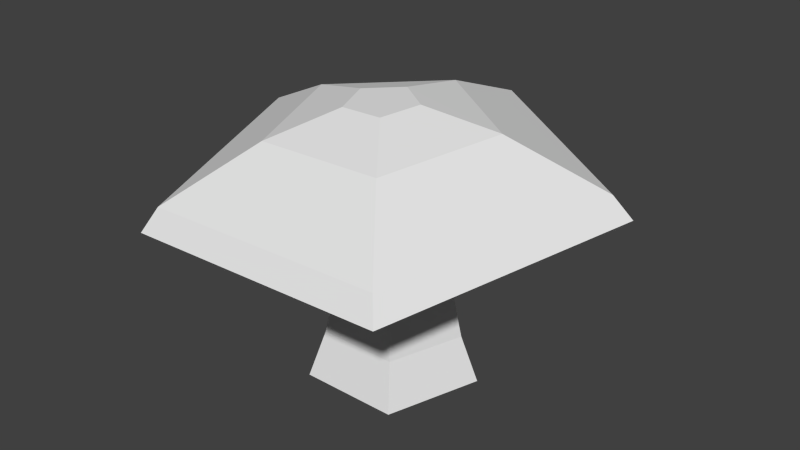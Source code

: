 # Source: Mushroom.blend  (saved by Blender 2.74.0; exported with 4.5.12 LTS)
import bpy
from mathutils import Matrix  # noqa: F401  (used for matrix-valued properties, if any)

bpy.ops.wm.read_factory_settings(use_empty=True)
scene = bpy.context.scene
scene.name = 'Scene'

# ---- collections
col_collection_1 = bpy.data.collections.new('Collection 1'); scene.collection.children.link(col_collection_1)

# ---- materials (node trees are filled in below, after node groups)
mat_mushroom = bpy.data.materials.new('mushroom')
mat_mushroom.alpha_threshold = 0.0
mat_mushroom.use_transparent_shadow = False
mat_mushroom.roughness = 0.5

# ---- material node trees

# ---- world
world_world = bpy.data.worlds.new('World'); scene.world = world_world
world_world.color = (0.05088, 0.05088, 0.05088)
world_world.use_sun_shadow = False
world_world.sun_shadow_jitter_overblur = 0.0
world_world.cycles.sampling_method = 'MANUAL'
world_world.cycles.sample_map_resolution = 256

# ---- meshes
me_cylinder = bpy.data.meshes.new('Cylinder')
me_cylinder.from_pydata([(0.08294, 0.809, -1.568), (0.08294, 0.6371, -1.107), (0.8886, 0.2237, -1.568), (0.7252, 0.1705, -1.107), (0.5809, -0.7235, -1.568), (0.4799, -0.5844, -1.107), (-0.415, -0.7235, -1.568), (-0.314, -0.5844, -1.107), (-0.7227, 0.2237, -1.568), (-0.5593, 0.1705, -1.107), (0.08294, 0.5434, -0.6565), (0.636, 0.1416, -0.6565), (0.4248, -0.5086, -0.6565), (-0.2589, -0.5086, -0.6565), (-0.4701, 0.1416, -0.6565), (0.08352, 0.5584, 0.1357), (0.5335, 0.2315, 0.1357), (0.3616, -0.2975, 0.1357), (-0.1946, -0.2975, 0.1357), (-0.3664, 0.2315, 0.1357), (-0.1075, 0.5159, 0.4336), (0.3425, 0.189, 0.4336), (0.1706, -0.34, 0.4336), (-0.3856, -0.34, 0.4336), (-0.5574, 0.189, 0.4336), (-0.1108, 2.262, 0.4036), (2.059, 0.7725, 0.3142), (1.311, -1.746, 0.1295), (-1.322, -1.812, 0.1048), (-2.201, 0.6648, 0.2742), (-0.1078, 2.064, 0.6133), (1.885, 0.6959, 0.5311), (1.198, -1.617, 0.3615), (-1.22, -1.678, 0.3388), (-2.027, 0.597, 0.4945), (-0.08625, 1.068, 1.004), (0.9711, 0.3424, 0.96), (0.6063, -0.8846, 0.8701), (-0.6766, -0.917, 0.858), (-1.105, 0.29, 0.9406), (-0.06881, 0.3249, 1.148), (0.28, 0.0855, 1.133), (0.1596, -0.3192, 1.104), (-0.2635, -0.3299, 1.1), (-0.4047, 0.06819, 1.127)], [], [(0, 1, 3, 2), (2, 3, 5, 4), (4, 5, 7, 6), (6, 7, 9, 8), (8, 9, 1, 0), (1, 9, 14, 10), (9, 7, 13, 14), (7, 5, 12, 13), (5, 3, 11, 12), (3, 1, 10, 11), (10, 14, 19, 15), (14, 13, 18, 19), (13, 12, 17, 18), (12, 11, 16, 17), (11, 10, 15, 16), (15, 19, 24, 20), (19, 18, 23, 24), (18, 17, 22, 23), (17, 16, 21, 22), (16, 15, 20, 21), (20, 24, 29, 25), (24, 23, 28, 29), (23, 22, 27, 28), (22, 21, 26, 27), (21, 20, 25, 26), (25, 29, 34, 30), (29, 28, 33, 34), (28, 27, 32, 33), (27, 26, 31, 32), (26, 25, 30, 31), (30, 34, 39, 35), (34, 33, 38, 39), (33, 32, 37, 38), (32, 31, 36, 37), (31, 30, 35, 36), (35, 39, 44, 40), (39, 38, 43, 44), (38, 37, 42, 43), (37, 36, 41, 42), (36, 35, 40, 41), (40, 44, 43, 42, 41)])
_uv = me_cylinder.uv_layers.new(name='UVMap')
_uv.uv.foreach_set('vector', [0.5779, 0.6422, 0.5955, 0.693, 0.513, 0.7272, 0.4835, 0.6859, 0.9862, 0.6909, 0.9519, 0.7315, 0.8738, 0.6914, 0.8914, 0.6399, 0.8914, 0.6399, 0.8738, 0.6914, 0.7834, 0.6736, 0.7871, 0.6188, 0.7871, 0.6188, 0.7834, 0.6736, 0.6885, 0.6755, 0.6811, 0.6209, 0.6811, 0.6209, 0.6885, 0.6755, 0.5955, 0.693, 0.5779, 0.6422, 0.5955, 0.693, 0.6885, 0.6755, 0.6933, 0.7319, 0.6091, 0.7463, 0.6885, 0.6755, 0.7834, 0.6736, 0.7791, 0.7279, 0.6933, 0.7319, 0.7834, 0.6736, 0.8738, 0.6914, 0.857, 0.7412, 0.7791, 0.7279, 0.8738, 0.6914, 0.9519, 0.7315, 0.9253, 0.7729, 0.857, 0.7412, 0.513, 0.7272, 0.5955, 0.693, 0.6091, 0.7463, 0.5351, 0.7699, 0.6091, 0.7463, 0.6933, 0.7319, 0.6927, 0.8391, 0.6224, 0.8378, 0.6933, 0.7319, 0.7791, 0.7279, 0.7701, 0.8372, 0.6927, 0.8391, 0.7791, 0.7279, 0.857, 0.7412, 0.8418, 0.8335, 0.7701, 0.8372, 0.857, 0.7412, 0.9253, 0.7729, 0.8992, 0.8535, 0.8418, 0.8335, 0.5351, 0.7699, 0.6091, 0.7463, 0.6224, 0.8378, 0.5652, 0.8459, 0.6224, 0.8378, 0.6927, 0.8391, 0.7012, 0.8843, 0.6397, 0.871, 0.6927, 0.8391, 0.7701, 0.8372, 0.7621, 0.8801, 0.7012, 0.8843, 0.7701, 0.8372, 0.8418, 0.8335, 0.8219, 0.8668, 0.7621, 0.8801, 0.8418, 0.8335, 0.8992, 0.8535, 0.8778, 0.8843, 0.8219, 0.8668, 0.5652, 0.8459, 0.6224, 0.8378, 0.6397, 0.871, 0.5831, 0.8781, 0.2104, 0.6902, 0.189, 0.751, 0.0001386, 0.8146, 0.09502, 0.5231, 0.189, 0.751, 0.2399, 0.7902, 0.2487, 0.9958, 0.0001386, 0.8146, 0.2399, 0.7902, 0.2929, 0.7539, 0.4969, 0.8147, 0.2487, 0.9958, 0.2929, 0.7539, 0.275, 0.6919, 0.4019, 0.5231, 0.4969, 0.8147, 0.275, 0.6919, 0.2104, 0.6902, 0.09502, 0.5231, 0.4019, 0.5231, 0.4938, 0.5404, 0.3888, 0.2174, 0.4291, 0.2293, 0.5175, 0.5058, 0.3888, 0.2174, 0.6636, 0.01772, 0.6648, 0.05972, 0.4291, 0.2293, 0.6636, 0.01772, 0.9384, 0.2174, 0.8988, 0.2314, 0.6648, 0.05972, 0.9384, 0.2174, 0.8334, 0.5404, 0.8078, 0.5071, 0.8988, 0.2314, 0.8334, 0.5404, 0.4938, 0.5404, 0.5175, 0.5058, 0.8078, 0.5071, 0.5175, 0.5058, 0.4291, 0.2293, 0.5504, 0.2661, 0.5901, 0.4018, 0.4291, 0.2293, 0.6648, 0.05972, 0.6672, 0.1865, 0.5504, 0.2661, 0.6648, 0.05972, 0.8988, 0.2314, 0.779, 0.2729, 0.6672, 0.1865, 0.8988, 0.2314, 0.8078, 0.5071, 0.7313, 0.406, 0.779, 0.2729, 0.8078, 0.5071, 0.5175, 0.5058, 0.5901, 0.4018, 0.7313, 0.406, 0.5901, 0.4018, 0.5504, 0.2661, 0.6277, 0.2931, 0.6396, 0.3366, 0.5504, 0.2661, 0.6672, 0.1865, 0.6655, 0.2684, 0.6277, 0.2931, 0.6672, 0.1865, 0.779, 0.2729, 0.7007, 0.2965, 0.6655, 0.2684, 0.779, 0.2729, 0.7313, 0.406, 0.6846, 0.3386, 0.7007, 0.2965, 0.7313, 0.406, 0.5901, 0.4018, 0.6396, 0.3366, 0.6846, 0.3386, 0.6396, 0.3366, 0.6277, 0.2931, 0.6655, 0.2684, 0.7007, 0.2965, 0.6846, 0.3386])
me_cylinder.materials.append(mat_mushroom)
me_cylinder.use_remesh_preserve_volume = False
me_cylinder.use_remesh_preserve_attributes = False
me_cylinder.use_mirror_vertex_groups = False
me_cylinder.update()

# ---- objects
ob_mushroom = bpy.data.objects.new('Mushroom', me_cylinder)

# ---- transforms, parenting, visibility, modifiers, constraints
ob_mushroom.location = (0.347, 0.04419, 1.573)
ob_mushroom.show_wire = True
ob_mushroom.show_all_edges = True
ob_mushroom.lineart.crease_threshold = 0.0

# ---- collection membership
col_collection_1.objects.link(ob_mushroom)

# ---- scene / render settings (as saved in the file)
scene.frame_start = 1; scene.frame_end = 250; scene.frame_set(1)
scene.render.engine = 'BLENDER_EEVEE_NEXT'
scene.render.resolution_percentage = 50
scene.render.dither_intensity = 0.0
scene.cycles.use_denoising = False
scene.cycles.samples = 10
scene.cycles.sampling_pattern = 'TABULATED_SOBOL'
scene.cycles.light_sampling_threshold = 0.0
scene.cycles.use_adaptive_sampling = False
scene.cycles.use_light_tree = False
scene.cycles.blur_glossy = 0.0
scene.cycles.pixel_filter_type = 'GAUSSIAN'
scene.cycles.sample_clamp_indirect = 0.0
scene.view_settings.view_transform = 'Standard'
bpy.context.view_layer.update()

# ---- added for rendering (the .blend has no active camera and no usable light): camera, sun
cam_auto = bpy.data.cameras.new('AutoCamera')
cam_auto.lens = 50.0
cam_auto.sensor_width = 36.0
cam_auto.clip_end = 1000.0
ob_auto_camera = bpy.data.objects.new('AutoCamera', cam_auto)
scene.collection.objects.link(ob_auto_camera)
ob_auto_camera.location = (6.28133, -6.93704, 6.16737)
ob_auto_camera.rotation_euler = (1.09748, -7.21219e-08, 0.694738)
scene.camera = ob_auto_camera
light_auto_sun = bpy.data.lights.new('AutoSun', 'SUN')
light_auto_sun.energy = 3.0
light_auto_sun.angle = 0.0523599
ob_auto_sun = bpy.data.objects.new('AutoSun', light_auto_sun)
scene.collection.objects.link(ob_auto_sun)
ob_auto_sun.rotation_euler = (0.872665, 0.174533, 0.523599)
bpy.context.view_layer.update()
